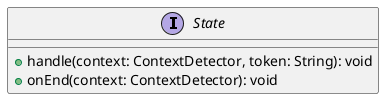

The diagram above was rendered by PlantUML. Its source (embedded in the PNG):
@startuml State

interface State {
  +handle(context: ContextDetector, token: String): void
  +onEnd(context: ContextDetector): void
}

@enduml